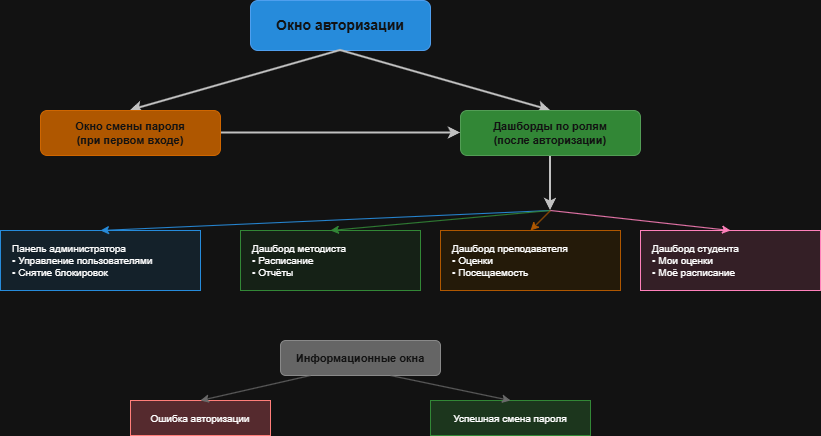

The diagram above was exported from draw.io. Its source (the exported page's mxGraphModel, read from the mxfile embedded in the PNG):
<mxGraphModel dx="1373" dy="746" grid="1" gridSize="10" guides="1" tooltips="1" connect="1" arrows="1" fold="1" page="1" pageScale="1" pageWidth="827" pageHeight="1169" math="0" shadow="0">
  <root>
    <mxCell id="0" />
    <mxCell id="1" parent="0" />
    <mxCell id="j7-HnbPp8BlEtHKVTuIM-76" parent="1" style="rounded=1;whiteSpace=wrap;html=1;fillColor=#2196F3;strokeColor=#1976D2;fontColor=#FFFFFF;fontSize=14;fontStyle=1;" value="Окно авторизации" vertex="1">
      <mxGeometry height="50" width="180" x="320" y="40" as="geometry" />
    </mxCell>
    <mxCell id="j7-HnbPp8BlEtHKVTuIM-77" edge="1" parent="1" style="endArrow=classic;html=1;strokeColor=#333333;strokeWidth=2;" value="">
      <mxGeometry height="50" relative="1" width="50" as="geometry">
        <mxPoint x="410" y="90" as="sourcePoint" />
        <mxPoint x="200" y="150" as="targetPoint" />
      </mxGeometry>
    </mxCell>
    <mxCell id="j7-HnbPp8BlEtHKVTuIM-78" edge="1" parent="1" style="endArrow=classic;html=1;strokeColor=#333333;strokeWidth=2;" value="">
      <mxGeometry height="50" relative="1" width="50" as="geometry">
        <mxPoint x="410" y="90" as="sourcePoint" />
        <mxPoint x="620" y="150" as="targetPoint" />
      </mxGeometry>
    </mxCell>
    <mxCell id="j7-HnbPp8BlEtHKVTuIM-79" edge="1" parent="1" source="j7-HnbPp8BlEtHKVTuIM-81" style="endArrow=classic;html=1;strokeColor=#333333;strokeWidth=2;exitX=1;exitY=0.5;exitDx=0;exitDy=0;entryX=0;entryY=0.5;entryDx=0;entryDy=0;" target="j7-HnbPp8BlEtHKVTuIM-82" value="">
      <mxGeometry height="50" relative="1" width="50" as="geometry">
        <mxPoint x="200" y="190" as="sourcePoint" />
        <mxPoint x="200" y="250" as="targetPoint" />
      </mxGeometry>
    </mxCell>
    <mxCell id="j7-HnbPp8BlEtHKVTuIM-80" edge="1" parent="1" style="endArrow=classic;html=1;strokeColor=#333333;strokeWidth=2;" value="">
      <mxGeometry height="50" relative="1" width="50" as="geometry">
        <mxPoint x="620" y="190" as="sourcePoint" />
        <mxPoint x="620" y="250" as="targetPoint" />
      </mxGeometry>
    </mxCell>
    <mxCell id="j7-HnbPp8BlEtHKVTuIM-81" parent="1" style="rounded=1;whiteSpace=wrap;html=1;fillColor=#FF9800;strokeColor=#F57C00;fontColor=#FFFFFF;fontSize=11;fontStyle=1;" value="Окно смены пароля&#10;(при первом входе)" vertex="1">
      <mxGeometry height="45" width="180" x="110" y="150" as="geometry" />
    </mxCell>
    <mxCell id="j7-HnbPp8BlEtHKVTuIM-82" parent="1" style="rounded=1;whiteSpace=wrap;html=1;fillColor=#4CAF50;strokeColor=#388E3C;fontColor=#FFFFFF;fontSize=11;fontStyle=1;" value="Дашборды по ролям&#10;(после авторизации)" vertex="1">
      <mxGeometry height="45" width="180" x="530" y="150" as="geometry" />
    </mxCell>
    <mxCell id="j7-HnbPp8BlEtHKVTuIM-83" parent="1" style="rounded=0;whiteSpace=wrap;html=1;fillColor=#E3F2FD;strokeColor=#2196F3;fontSize=10;align=left;spacingLeft=10;" value="Панель администратора&#10;• Управление пользователями&#10;• Снятие блокировок" vertex="1">
      <mxGeometry height="60" width="200" x="70" y="270" as="geometry" />
    </mxCell>
    <mxCell id="j7-HnbPp8BlEtHKVTuIM-84" parent="1" style="rounded=0;whiteSpace=wrap;html=1;fillColor=#E8F5E9;strokeColor=#4CAF50;fontSize=10;align=left;spacingLeft=10;" value="Дашборд методиста&#10;• Расписание&#10;• Отчёты" vertex="1">
      <mxGeometry height="60" width="180" x="310" y="270" as="geometry" />
    </mxCell>
    <mxCell id="j7-HnbPp8BlEtHKVTuIM-85" parent="1" style="rounded=0;whiteSpace=wrap;html=1;fillColor=#FFF3E0;strokeColor=#FF9800;fontSize=10;align=left;spacingLeft=10;" value="Дашборд преподавателя&#10;• Оценки&#10;• Посещаемость" vertex="1">
      <mxGeometry height="60" width="180" x="510" y="270" as="geometry" />
    </mxCell>
    <mxCell id="j7-HnbPp8BlEtHKVTuIM-86" parent="1" style="rounded=0;whiteSpace=wrap;html=1;fillColor=#FCE4EC;strokeColor=#E91E63;fontSize=10;align=left;spacingLeft=10;" value="Дашборд студента&#10;• Мои оценки&#10;• Моё расписание" vertex="1">
      <mxGeometry height="60" width="180" x="710" y="270" as="geometry" />
    </mxCell>
    <mxCell id="j7-HnbPp8BlEtHKVTuIM-87" edge="1" parent="1" style="endArrow=classic;html=1;strokeColor=#2196F3;strokeWidth=1;entryX=0.5;entryY=0;entryDx=0;entryDy=0;" target="j7-HnbPp8BlEtHKVTuIM-83" value="">
      <mxGeometry height="50" relative="1" width="50" as="geometry">
        <mxPoint x="620" y="250" as="sourcePoint" />
        <mxPoint x="180" y="260" as="targetPoint" />
      </mxGeometry>
    </mxCell>
    <mxCell id="j7-HnbPp8BlEtHKVTuIM-88" edge="1" parent="1" style="endArrow=classic;html=1;strokeColor=#4CAF50;strokeWidth=1;entryX=0.5;entryY=0;entryDx=0;entryDy=0;" target="j7-HnbPp8BlEtHKVTuIM-84" value="">
      <mxGeometry height="50" relative="1" width="50" as="geometry">
        <mxPoint x="620" y="250" as="sourcePoint" />
        <mxPoint x="390" y="260" as="targetPoint" />
      </mxGeometry>
    </mxCell>
    <mxCell id="j7-HnbPp8BlEtHKVTuIM-89" edge="1" parent="1" style="endArrow=classic;html=1;strokeColor=#FF9800;strokeWidth=1;entryX=0.5;entryY=0;entryDx=0;entryDy=0;" target="j7-HnbPp8BlEtHKVTuIM-85" value="">
      <mxGeometry height="50" relative="1" width="50" as="geometry">
        <mxPoint x="620" y="250" as="sourcePoint" />
        <mxPoint x="590" y="260" as="targetPoint" />
      </mxGeometry>
    </mxCell>
    <mxCell id="j7-HnbPp8BlEtHKVTuIM-90" edge="1" parent="1" style="endArrow=classic;html=1;strokeColor=#E91E63;strokeWidth=1;entryX=0.5;entryY=0;entryDx=0;entryDy=0;" target="j7-HnbPp8BlEtHKVTuIM-86" value="">
      <mxGeometry height="50" relative="1" width="50" as="geometry">
        <mxPoint x="620" y="250" as="sourcePoint" />
        <mxPoint x="790" y="260" as="targetPoint" />
      </mxGeometry>
    </mxCell>
    <mxCell id="j7-HnbPp8BlEtHKVTuIM-91" parent="1" style="rounded=1;whiteSpace=wrap;html=1;fillColor=#9E9E9E;strokeColor=#757575;fontColor=#FFFFFF;fontSize=11;fontStyle=1;" value="Информационные окна" vertex="1">
      <mxGeometry height="35" width="160" x="350" y="380" as="geometry" />
    </mxCell>
    <mxCell id="j7-HnbPp8BlEtHKVTuIM-92" parent="1" style="rounded=0;whiteSpace=wrap;html=1;fillColor=#FFCDD2;strokeColor=#E53935;fontSize=10;" value="Ошибка авторизации" vertex="1">
      <mxGeometry height="35" width="140" x="200" y="440" as="geometry" />
    </mxCell>
    <mxCell id="j7-HnbPp8BlEtHKVTuIM-93" parent="1" style="rounded=0;whiteSpace=wrap;html=1;fillColor=#C8E6C9;strokeColor=#4CAF50;fontSize=10;" value="Успешная смена пароля" vertex="1">
      <mxGeometry height="35" width="160" x="500" y="440" as="geometry" />
    </mxCell>
    <mxCell id="j7-HnbPp8BlEtHKVTuIM-94" edge="1" parent="1" style="endArrow=classic;html=1;strokeColor=#999999;strokeWidth=1;" value="">
      <mxGeometry height="50" relative="1" width="50" as="geometry">
        <mxPoint x="380" y="415" as="sourcePoint" />
        <mxPoint x="270" y="440" as="targetPoint" />
      </mxGeometry>
    </mxCell>
    <mxCell id="j7-HnbPp8BlEtHKVTuIM-95" edge="1" parent="1" style="endArrow=classic;html=1;strokeColor=#999999;strokeWidth=1;" value="">
      <mxGeometry height="50" relative="1" width="50" as="geometry">
        <mxPoint x="460" y="415" as="sourcePoint" />
        <mxPoint x="580" y="440" as="targetPoint" />
      </mxGeometry>
    </mxCell>
  </root>
</mxGraphModel>